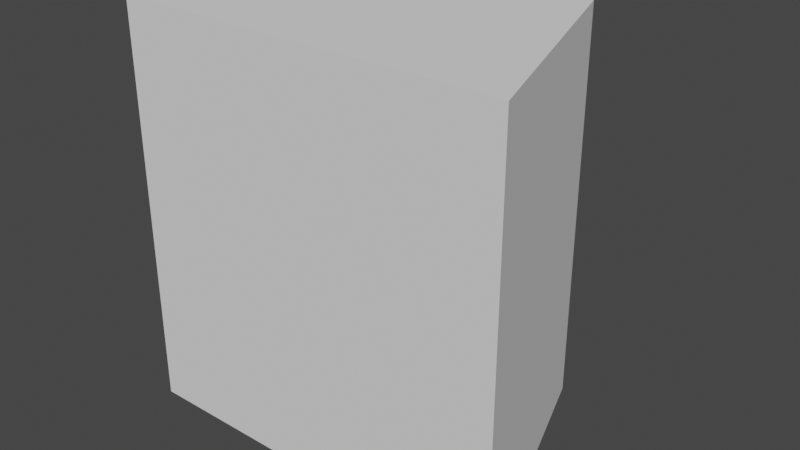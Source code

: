 # Source: cilindro_componente.blend  (saved by Blender 3.3.6; exported with 4.5.12 LTS)
import bpy
from mathutils import Matrix  # noqa: F401  (used for matrix-valued properties, if any)

bpy.ops.wm.read_factory_settings(use_empty=True)
scene = bpy.context.scene
scene.name = 'Scene'

# ---- collections
col_collection = bpy.data.collections.new('Collection'); scene.collection.children.link(col_collection)

# ---- world
world_world = bpy.data.worlds.new('World'); scene.world = world_world
world_world.use_nodes = True; world_world.node_tree.nodes.clear()
_N = world_world.node_tree.nodes; _L = world_world.node_tree.links
n0 = _N.new('ShaderNodeOutputWorld'); n0.name = 'World Output'; n0.location = (300, 300)
n1 = _N.new('ShaderNodeBackground'); n1.name = 'Background'; n1.location = (10, 300)
n1.inputs[0].default_value = (0.05088, 0.05088, 0.05088, 1.0)
_L.new(n1.outputs[0], n0.inputs[0])
n0.is_active_output = True
world_world.color = (0.05088, 0.05088, 0.05088)
world_world.use_sun_shadow = False
world_world.sun_shadow_jitter_overblur = 0.0

# ---- meshes
me_cylinder_001 = bpy.data.meshes.new('Cylinder.001')
me_cylinder_001.from_pydata([(0.3391, 0.3805, 0.3417), (-0.345, 0.3805, 0.3417), (0.3391, 0.3805, -0.3383), (-0.345, 0.3805, -0.3383), (-0.6227, -0.4158, 0.3486), (0.6169, -0.4158, 0.3486), (0.6169, -0.4158, -0.3462), (-0.6227, -0.4158, -0.3462)], [], [(3, 2, 6, 7), (7, 6, 5, 4), (0, 1, 4, 5), (2, 0, 5, 6), (1, 3, 7, 4), (1, 0, 2, 3)])
_uv = me_cylinder_001.uv_layers.new(name='UVMap')
_uv.uv.foreach_set('vector', [0.4444, 1.0, 0.5556, 1.0, 0.5556, 1.0, 0.4444, 1.0, 0.4444, 1.0, 0.5556, 1.0, 0.5556, 1.0, 0.4444, 1.0, 0.5556, 1.0, 0.4444, 1.0, 0.4444, 1.0, 0.5556, 1.0, 0.5556, 1.0, 0.5556, 1.0, 0.5556, 1.0, 0.5556, 1.0, 0.4444, 1.0, 0.4444, 1.0, 0.4444, 1.0, 0.4444, 1.0, 0.4444, 1.0, 0.5556, 1.0, 0.5556, 1.0, 0.4444, 1.0])
me_cylinder_001.update()

# ---- objects
ob_cylinder_001 = bpy.data.objects.new('Cylinder.001', me_cylinder_001)

# ---- transforms, parenting, visibility, modifiers, constraints
ob_cylinder_001.location = (-0.05296, 6.601e-08, 0.5087)
ob_cylinder_001.scale = (0.54, 0.54, 0.9997)

# ---- collection membership
col_collection.objects.link(ob_cylinder_001)

# ---- scene / render settings (as saved in the file)
scene.frame_start = 1; scene.frame_end = 250; scene.frame_set(2)
scene.render.engine = 'BLENDER_EEVEE_NEXT'
scene.cycles.sampling_pattern = 'TABULATED_SOBOL'
scene.cycles.use_light_tree = False
scene.view_settings.view_transform = 'Filmic'
bpy.context.view_layer.update()

# ---- added for rendering (the .blend has no active camera and no usable light): camera, sun
cam_auto = bpy.data.cameras.new('AutoCamera')
cam_auto.lens = 50.0
cam_auto.sensor_width = 36.0
cam_auto.clip_end = 1000.0
ob_auto_camera = bpy.data.objects.new('AutoCamera', cam_auto)
scene.collection.objects.link(ob_auto_camera)
ob_auto_camera.location = (0.922652, -1.18215, 1.29163)
ob_auto_camera.rotation_euler = (1.09748, -7.21219e-08, 0.694738)
scene.camera = ob_auto_camera
light_auto_sun = bpy.data.lights.new('AutoSun', 'SUN')
light_auto_sun.energy = 3.0
light_auto_sun.angle = 0.0523599
ob_auto_sun = bpy.data.objects.new('AutoSun', light_auto_sun)
scene.collection.objects.link(ob_auto_sun)
ob_auto_sun.rotation_euler = (0.872665, 0.174533, 0.523599)
bpy.context.view_layer.update()
